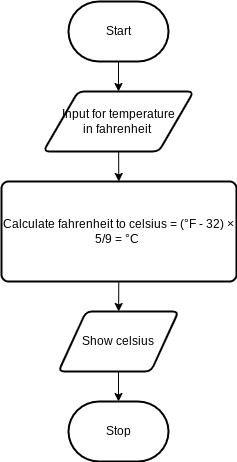

The diagram above was exported from draw.io. Its source (the exported page's mxGraphModel, read from the mxfile embedded in the PNG):
<mxGraphModel dx="911" dy="1745" grid="1" gridSize="10" guides="1" tooltips="1" connect="1" arrows="1" fold="1" page="1" pageScale="1" pageWidth="850" pageHeight="1100" math="0" shadow="0">
  <root>
    <mxCell id="0" />
    <mxCell id="1" parent="0" />
    <mxCell id="5" value="" style="edgeStyle=none;html=1;" edge="1" parent="1" source="2" target="4">
      <mxGeometry relative="1" as="geometry" />
    </mxCell>
    <mxCell id="2" value="Start" style="strokeWidth=2;html=1;shape=mxgraph.flowchart.terminator;whiteSpace=wrap;" parent="1" vertex="1">
      <mxGeometry x="375" y="-140" width="100" height="60" as="geometry" />
    </mxCell>
    <mxCell id="3" value="Stop" style="strokeWidth=2;html=1;shape=mxgraph.flowchart.terminator;whiteSpace=wrap;" parent="1" vertex="1">
      <mxGeometry x="375" y="260" width="100" height="60" as="geometry" />
    </mxCell>
    <mxCell id="8" value="" style="edgeStyle=none;html=1;" edge="1" parent="1" source="4" target="6">
      <mxGeometry relative="1" as="geometry" />
    </mxCell>
    <mxCell id="4" value="Input for temperature in&amp;nbsp;fahrenheit&amp;nbsp;" style="shape=parallelogram;html=1;strokeWidth=2;perimeter=parallelogramPerimeter;whiteSpace=wrap;rounded=1;arcSize=12;size=0.23;" vertex="1" parent="1">
      <mxGeometry x="350" y="-50" width="150" height="60" as="geometry" />
    </mxCell>
    <mxCell id="9" value="" style="edgeStyle=none;html=1;" edge="1" parent="1" source="6" target="7">
      <mxGeometry relative="1" as="geometry" />
    </mxCell>
    <mxCell id="6" value="Calculate&amp;nbsp;fahrenheit to celsius =&amp;nbsp;(°F - 32) × 5/9 = °C&amp;nbsp;" style="rounded=1;whiteSpace=wrap;html=1;absoluteArcSize=1;arcSize=14;strokeWidth=2;" vertex="1" parent="1">
      <mxGeometry x="308" y="40" width="235" height="100" as="geometry" />
    </mxCell>
    <mxCell id="10" value="" style="edgeStyle=none;html=1;" edge="1" parent="1" source="7" target="3">
      <mxGeometry relative="1" as="geometry" />
    </mxCell>
    <mxCell id="7" value="Show celsius" style="shape=parallelogram;html=1;strokeWidth=2;perimeter=parallelogramPerimeter;whiteSpace=wrap;rounded=1;arcSize=12;size=0.23;" vertex="1" parent="1">
      <mxGeometry x="365" y="170" width="120" height="60" as="geometry" />
    </mxCell>
  </root>
</mxGraphModel>